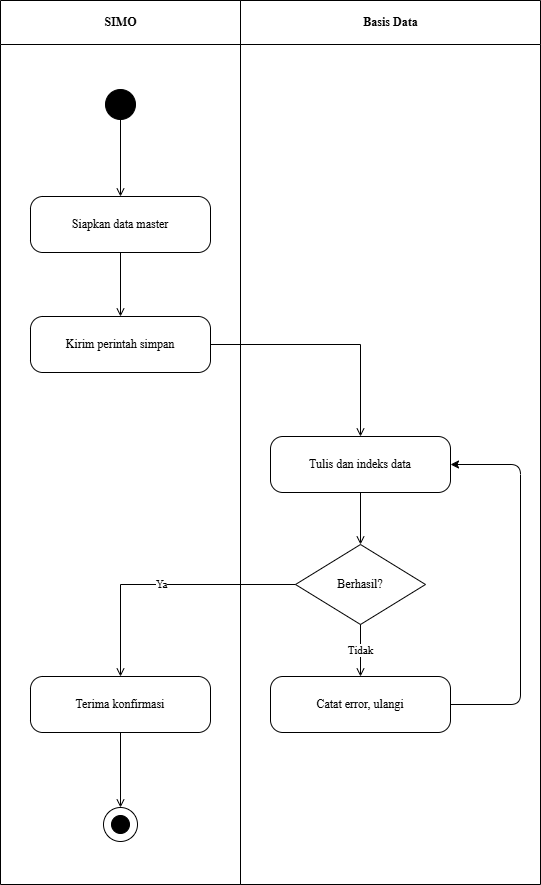

The diagram above was exported from draw.io. Its source (the exported page's mxGraphModel, read from the mxfile embedded in the PNG):
<mxGraphModel dx="642" dy="584" grid="1" gridSize="10" guides="1" tooltips="1" connect="1" arrows="1" fold="1" page="1" pageScale="1" pageWidth="850" pageHeight="1100" math="0" shadow="0">
  <root>
    <mxCell id="0" />
    <mxCell id="1" parent="0" />
    <mxCell id="2" value="SIMO" style="swimlane;horizontal=1;startSize=44;html=1;fillColor=none;strokeColor=#000000;fontStyle=1;align=center;verticalAlign=middle;fontFamily=Times New Roman;" parent="1" vertex="1">
      <mxGeometry width="240" height="884" as="geometry" />
    </mxCell>
    <mxCell id="3" value="Basis Data" style="swimlane;horizontal=1;startSize=44;html=1;fillColor=none;strokeColor=#000000;fontStyle=1;align=center;verticalAlign=middle;fontFamily=Times New Roman;" parent="1" vertex="1">
      <mxGeometry x="240" width="300" height="884" as="geometry" />
    </mxCell>
    <mxCell id="4" value="" style="ellipse;fillColor=#000000;strokeColor=#000000;" parent="1" vertex="1">
      <mxGeometry x="105" y="89" width="30" height="30" as="geometry" />
    </mxCell>
    <mxCell id="5" value="Siapkan data master" style="rounded=1;whiteSpace=wrap;html=1;arcSize=22;fillColor=#ffffff;strokeColor=#000000;fontFamily=Times New Roman;" parent="1" vertex="1">
      <mxGeometry x="30" y="196" width="180" height="56" as="geometry" />
    </mxCell>
    <mxCell id="6" value="Kirim perintah simpan" style="rounded=1;whiteSpace=wrap;html=1;arcSize=22;fillColor=#ffffff;strokeColor=#000000;fontFamily=Times New Roman;" parent="1" vertex="1">
      <mxGeometry x="30" y="316" width="180" height="56" as="geometry" />
    </mxCell>
    <mxCell id="7" value="Tulis dan indeks data" style="rounded=1;whiteSpace=wrap;html=1;arcSize=22;fillColor=#ffffff;strokeColor=#000000;fontFamily=Times New Roman;" parent="1" vertex="1">
      <mxGeometry x="270" y="436" width="180" height="56" as="geometry" />
    </mxCell>
    <mxCell id="8" value="Berhasil?" style="rhombus;whiteSpace=wrap;html=1;fillColor=#ffffff;strokeColor=#000000;fontFamily=Times New Roman;" parent="1" vertex="1">
      <mxGeometry x="295" y="544" width="130" height="80" as="geometry" />
    </mxCell>
    <mxCell id="9" value="Terima konfirmasi" style="rounded=1;whiteSpace=wrap;html=1;arcSize=22;fillColor=#ffffff;strokeColor=#000000;fontFamily=Times New Roman;" parent="1" vertex="1">
      <mxGeometry x="30" y="676" width="180" height="56" as="geometry" />
    </mxCell>
    <mxCell id="21" style="edgeStyle=none;html=1;exitX=1;exitY=0.5;exitDx=0;exitDy=0;entryX=1;entryY=0.5;entryDx=0;entryDy=0;" parent="1" source="10" target="7" edge="1">
      <mxGeometry relative="1" as="geometry">
        <Array as="points">
          <mxPoint x="520" y="704" />
          <mxPoint x="520" y="464" />
        </Array>
      </mxGeometry>
    </mxCell>
    <mxCell id="10" value="Catat error, ulangi" style="rounded=1;whiteSpace=wrap;html=1;arcSize=22;fillColor=#ffffff;strokeColor=#000000;fontFamily=Times New Roman;" parent="1" vertex="1">
      <mxGeometry x="270" y="676" width="180" height="56" as="geometry" />
    </mxCell>
    <mxCell id="11" value="" style="ellipse;fillColor=none;strokeColor=#000000;" parent="1" vertex="1">
      <mxGeometry x="103" y="807" width="34" height="34" as="geometry" />
    </mxCell>
    <mxCell id="12" value="" style="ellipse;fillColor=#000000;strokeColor=#000000;" parent="1" vertex="1">
      <mxGeometry x="111" y="815" width="18" height="18" as="geometry" />
    </mxCell>
    <mxCell id="13" value="" style="edgeStyle=orthogonalEdgeStyle;rounded=0;html=1;endArrow=open;jettySize=auto;orthogonalLoop=1;fontFamily=Times New Roman;" parent="1" source="4" target="5" edge="1">
      <mxGeometry relative="1" as="geometry" />
    </mxCell>
    <mxCell id="14" value="" style="edgeStyle=orthogonalEdgeStyle;rounded=0;html=1;endArrow=open;jettySize=auto;orthogonalLoop=1;fontFamily=Times New Roman;" parent="1" source="5" target="6" edge="1">
      <mxGeometry relative="1" as="geometry" />
    </mxCell>
    <mxCell id="15" value="" style="edgeStyle=orthogonalEdgeStyle;rounded=0;html=1;endArrow=open;jettySize=auto;orthogonalLoop=1;fontFamily=Times New Roman;" parent="1" source="6" target="7" edge="1">
      <mxGeometry relative="1" as="geometry" />
    </mxCell>
    <mxCell id="16" value="" style="edgeStyle=orthogonalEdgeStyle;rounded=0;html=1;endArrow=open;jettySize=auto;orthogonalLoop=1;fontFamily=Times New Roman;" parent="1" source="7" target="8" edge="1">
      <mxGeometry relative="1" as="geometry" />
    </mxCell>
    <mxCell id="17" value="Ya" style="edgeStyle=orthogonalEdgeStyle;rounded=0;html=1;endArrow=open;jettySize=auto;orthogonalLoop=1;fontFamily=Times New Roman;" parent="1" source="8" target="9" edge="1">
      <mxGeometry relative="1" as="geometry" />
    </mxCell>
    <mxCell id="18" value="Tidak" style="edgeStyle=orthogonalEdgeStyle;rounded=0;html=1;endArrow=open;jettySize=auto;orthogonalLoop=1;fontFamily=Times New Roman;" parent="1" source="8" target="10" edge="1">
      <mxGeometry relative="1" as="geometry" />
    </mxCell>
    <mxCell id="20" value="" style="edgeStyle=orthogonalEdgeStyle;rounded=0;html=1;endArrow=open;jettySize=auto;orthogonalLoop=1;fontFamily=Times New Roman;" parent="1" source="9" target="11" edge="1">
      <mxGeometry relative="1" as="geometry" />
    </mxCell>
  </root>
</mxGraphModel>